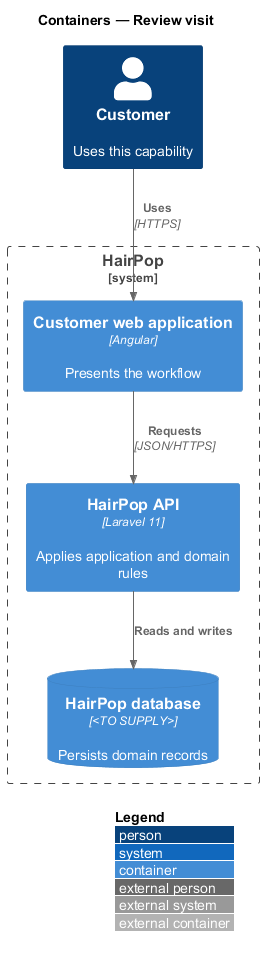

The diagram above was rendered by PlantUML. Its source (embedded in the PNG):
@startuml
!include <C4/C4_Container>
LAYOUT_WITH_LEGEND()
title Containers — Review visit
Person(person, "Customer", "Uses this capability")
System_Boundary(hairpop, "HairPop") {
  Container(web, "Customer web application", "Angular", "Presents the workflow")
  Container(api, "HairPop API", "Laravel 11", "Applies application and domain rules")
  ContainerDb(db, "HairPop database", "<TO SUPPLY>", "Persists domain records")
}
Rel(person, web, "Uses", "HTTPS")
Rel(web, api, "Requests", "JSON/HTTPS")
Rel(api, db, "Reads and writes")
@enduml